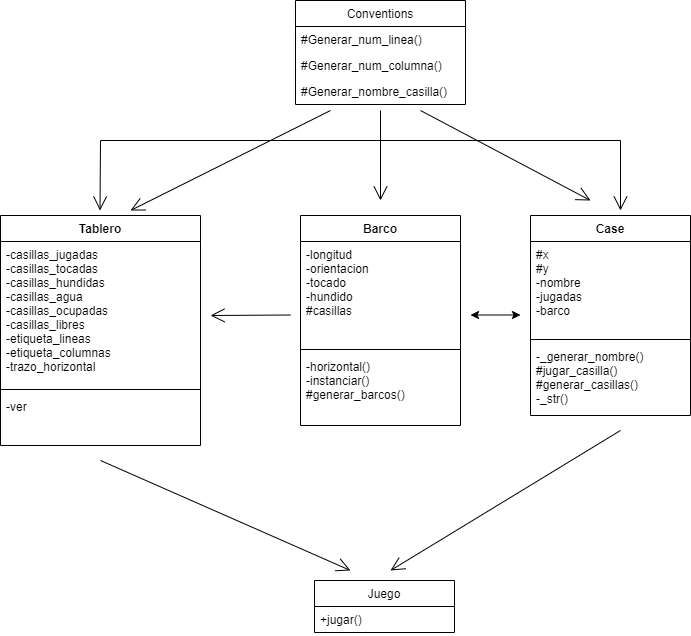

The diagram above was exported from draw.io. Its source (the exported page's mxGraphModel, read from the mxfile embedded in the PNG):
<mxGraphModel dx="315" dy="427" grid="1" gridSize="10" guides="1" tooltips="1" connect="1" arrows="1" fold="1" page="1" pageScale="1" pageWidth="827" pageHeight="1169" background="#ffffff" math="0" shadow="0">
  <root>
    <mxCell id="0" />
    <mxCell id="1" parent="0" />
    <mxCell id="10" value="Tablero" style="swimlane;fontStyle=1;align=center;verticalAlign=top;childLayout=stackLayout;horizontal=1;startSize=26;horizontalStack=0;resizeParent=1;resizeParentMax=0;resizeLast=0;collapsible=1;marginBottom=0;" vertex="1" parent="1">
      <mxGeometry x="100" y="265" width="200" height="230" as="geometry" />
    </mxCell>
    <mxCell id="11" value="-casillas_jugadas&#10;-casillas_tocadas&#10;-casillas_hundidas&#10;-casillas_agua&#10;-casillas_ocupadas&#10;-casillas_libres&#10;-etiqueta_lineas&#10;-etiqueta_columnas&#10;-trazo_horizontal" style="text;strokeColor=none;fillColor=none;align=left;verticalAlign=top;spacingLeft=4;spacingRight=4;overflow=hidden;rotatable=0;points=[[0,0.5],[1,0.5]];portConstraint=eastwest;" vertex="1" parent="10">
      <mxGeometry y="26" width="200" height="144" as="geometry" />
    </mxCell>
    <mxCell id="12" value="" style="line;strokeWidth=1;fillColor=none;align=left;verticalAlign=middle;spacingTop=-1;spacingLeft=3;spacingRight=3;rotatable=0;labelPosition=right;points=[];portConstraint=eastwest;strokeColor=inherit;" vertex="1" parent="10">
      <mxGeometry y="170" width="200" height="8" as="geometry" />
    </mxCell>
    <mxCell id="13" value="-ver" style="text;strokeColor=none;fillColor=none;align=left;verticalAlign=top;spacingLeft=4;spacingRight=4;overflow=hidden;rotatable=0;points=[[0,0.5],[1,0.5]];portConstraint=eastwest;" vertex="1" parent="10">
      <mxGeometry y="178" width="200" height="52" as="geometry" />
    </mxCell>
    <mxCell id="14" value="Conventions" style="swimlane;fontStyle=0;childLayout=stackLayout;horizontal=1;startSize=26;fillColor=none;horizontalStack=0;resizeParent=1;resizeParentMax=0;resizeLast=0;collapsible=1;marginBottom=0;" vertex="1" parent="1">
      <mxGeometry x="395" y="50" width="170" height="104" as="geometry" />
    </mxCell>
    <mxCell id="15" value="#Generar_num_linea()" style="text;strokeColor=none;fillColor=none;align=left;verticalAlign=top;spacingLeft=4;spacingRight=4;overflow=hidden;rotatable=0;points=[[0,0.5],[1,0.5]];portConstraint=eastwest;" vertex="1" parent="14">
      <mxGeometry y="26" width="170" height="26" as="geometry" />
    </mxCell>
    <mxCell id="16" value="#Generar_num_columna()" style="text;strokeColor=none;fillColor=none;align=left;verticalAlign=top;spacingLeft=4;spacingRight=4;overflow=hidden;rotatable=0;points=[[0,0.5],[1,0.5]];portConstraint=eastwest;" vertex="1" parent="14">
      <mxGeometry y="52" width="170" height="26" as="geometry" />
    </mxCell>
    <mxCell id="17" value="#Generar_nombre_casilla()" style="text;strokeColor=none;fillColor=none;align=left;verticalAlign=top;spacingLeft=4;spacingRight=4;overflow=hidden;rotatable=0;points=[[0,0.5],[1,0.5]];portConstraint=eastwest;" vertex="1" parent="14">
      <mxGeometry y="78" width="170" height="26" as="geometry" />
    </mxCell>
    <mxCell id="18" value="Barco" style="swimlane;fontStyle=1;align=center;verticalAlign=top;childLayout=stackLayout;horizontal=1;startSize=26;horizontalStack=0;resizeParent=1;resizeParentMax=0;resizeLast=0;collapsible=1;marginBottom=0;" vertex="1" parent="1">
      <mxGeometry x="400" y="265" width="160" height="210" as="geometry" />
    </mxCell>
    <mxCell id="19" value="-longitud&#10;-orientacion&#10;-tocado&#10;-hundido&#10;#casillas" style="text;strokeColor=none;fillColor=none;align=left;verticalAlign=top;spacingLeft=4;spacingRight=4;overflow=hidden;rotatable=0;points=[[0,0.5],[1,0.5]];portConstraint=eastwest;" vertex="1" parent="18">
      <mxGeometry y="26" width="160" height="104" as="geometry" />
    </mxCell>
    <mxCell id="20" value="" style="line;strokeWidth=1;fillColor=none;align=left;verticalAlign=middle;spacingTop=-1;spacingLeft=3;spacingRight=3;rotatable=0;labelPosition=right;points=[];portConstraint=eastwest;strokeColor=inherit;" vertex="1" parent="18">
      <mxGeometry y="130" width="160" height="8" as="geometry" />
    </mxCell>
    <mxCell id="21" value="-horizontal()&#10;-instanciar()&#10;#generar_barcos()" style="text;strokeColor=none;fillColor=none;align=left;verticalAlign=top;spacingLeft=4;spacingRight=4;overflow=hidden;rotatable=0;points=[[0,0.5],[1,0.5]];portConstraint=eastwest;" vertex="1" parent="18">
      <mxGeometry y="138" width="160" height="72" as="geometry" />
    </mxCell>
    <mxCell id="22" value="Case" style="swimlane;fontStyle=1;align=center;verticalAlign=top;childLayout=stackLayout;horizontal=1;startSize=26;horizontalStack=0;resizeParent=1;resizeParentMax=0;resizeLast=0;collapsible=1;marginBottom=0;" vertex="1" parent="1">
      <mxGeometry x="630" y="265" width="160" height="200" as="geometry" />
    </mxCell>
    <mxCell id="23" value="#x&#10;#y&#10;-nombre&#10;-jugadas&#10;-barco" style="text;strokeColor=none;fillColor=none;align=left;verticalAlign=top;spacingLeft=4;spacingRight=4;overflow=hidden;rotatable=0;points=[[0,0.5],[1,0.5]];portConstraint=eastwest;" vertex="1" parent="22">
      <mxGeometry y="26" width="160" height="94" as="geometry" />
    </mxCell>
    <mxCell id="24" value="" style="line;strokeWidth=1;fillColor=none;align=left;verticalAlign=middle;spacingTop=-1;spacingLeft=3;spacingRight=3;rotatable=0;labelPosition=right;points=[];portConstraint=eastwest;strokeColor=inherit;" vertex="1" parent="22">
      <mxGeometry y="120" width="160" height="8" as="geometry" />
    </mxCell>
    <mxCell id="25" value="-_generar_nombre()&#10;#jugar_casilla()&#10;#generar_casillas()&#10;-_str()" style="text;strokeColor=none;fillColor=none;align=left;verticalAlign=top;spacingLeft=4;spacingRight=4;overflow=hidden;rotatable=0;points=[[0,0.5],[1,0.5]];portConstraint=eastwest;" vertex="1" parent="22">
      <mxGeometry y="128" width="160" height="72" as="geometry" />
    </mxCell>
    <mxCell id="26" value="Juego" style="swimlane;fontStyle=0;childLayout=stackLayout;horizontal=1;startSize=26;fillColor=none;horizontalStack=0;resizeParent=1;resizeParentMax=0;resizeLast=0;collapsible=1;marginBottom=0;" vertex="1" parent="1">
      <mxGeometry x="414" y="630" width="140" height="52" as="geometry" />
    </mxCell>
    <mxCell id="27" value="+jugar()" style="text;strokeColor=none;fillColor=none;align=left;verticalAlign=top;spacingLeft=4;spacingRight=4;overflow=hidden;rotatable=0;points=[[0,0.5],[1,0.5]];portConstraint=eastwest;" vertex="1" parent="26">
      <mxGeometry y="26" width="140" height="26" as="geometry" />
    </mxCell>
    <mxCell id="30" value="" style="endArrow=open;endFill=1;endSize=12;html=1;exitX=0.206;exitY=1.231;exitDx=0;exitDy=0;exitPerimeter=0;" edge="1" parent="1" source="17">
      <mxGeometry width="160" relative="1" as="geometry">
        <mxPoint x="310" y="150" as="sourcePoint" />
        <mxPoint x="230" y="260" as="targetPoint" />
      </mxGeometry>
    </mxCell>
    <mxCell id="31" value="" style="endArrow=open;endFill=1;endSize=12;html=1;" edge="1" parent="1">
      <mxGeometry width="160" relative="1" as="geometry">
        <mxPoint x="480" y="160" as="sourcePoint" />
        <mxPoint x="480" y="250" as="targetPoint" />
      </mxGeometry>
    </mxCell>
    <mxCell id="32" value="" style="endArrow=open;endFill=1;endSize=12;html=1;" edge="1" parent="1">
      <mxGeometry width="160" relative="1" as="geometry">
        <mxPoint x="520" y="160" as="sourcePoint" />
        <mxPoint x="690" y="250" as="targetPoint" />
      </mxGeometry>
    </mxCell>
    <mxCell id="33" value="" style="endArrow=open;endFill=1;endSize=12;html=1;" edge="1" parent="1">
      <mxGeometry width="160" relative="1" as="geometry">
        <mxPoint x="390" y="364.5" as="sourcePoint" />
        <mxPoint x="310" y="365" as="targetPoint" />
      </mxGeometry>
    </mxCell>
    <mxCell id="38" value="" style="endArrow=open;endFill=1;endSize=12;html=1;" edge="1" parent="1">
      <mxGeometry width="160" relative="1" as="geometry">
        <mxPoint x="200" y="190" as="sourcePoint" />
        <mxPoint x="199.5" y="260" as="targetPoint" />
      </mxGeometry>
    </mxCell>
    <mxCell id="39" value="" style="endArrow=open;endFill=1;endSize=12;html=1;" edge="1" parent="1">
      <mxGeometry width="160" relative="1" as="geometry">
        <mxPoint x="720" y="190" as="sourcePoint" />
        <mxPoint x="720" y="260" as="targetPoint" />
      </mxGeometry>
    </mxCell>
    <mxCell id="40" value="" style="endArrow=none;html=1;" edge="1" parent="1">
      <mxGeometry width="50" height="50" relative="1" as="geometry">
        <mxPoint x="200" y="190" as="sourcePoint" />
        <mxPoint x="720" y="190" as="targetPoint" />
      </mxGeometry>
    </mxCell>
    <mxCell id="41" value="" style="endArrow=open;endFill=1;endSize=12;html=1;" edge="1" parent="1">
      <mxGeometry width="160" relative="1" as="geometry">
        <mxPoint x="200" y="510" as="sourcePoint" />
        <mxPoint x="450" y="620" as="targetPoint" />
      </mxGeometry>
    </mxCell>
    <mxCell id="42" value="" style="endArrow=open;endFill=1;endSize=12;html=1;" edge="1" parent="1">
      <mxGeometry width="160" relative="1" as="geometry">
        <mxPoint x="720" y="480" as="sourcePoint" />
        <mxPoint x="490" y="620" as="targetPoint" />
      </mxGeometry>
    </mxCell>
    <mxCell id="43" value="" style="endArrow=classic;startArrow=classic;html=1;" edge="1" parent="1">
      <mxGeometry width="50" height="50" relative="1" as="geometry">
        <mxPoint x="570" y="364.5" as="sourcePoint" />
        <mxPoint x="620" y="364.5" as="targetPoint" />
      </mxGeometry>
    </mxCell>
  </root>
</mxGraphModel>